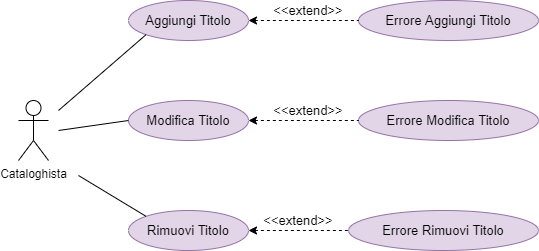

The diagram above was exported from draw.io. Its source (the exported page's mxGraphModel, read from the mxfile embedded in the PNG):
<mxGraphModel dx="684" dy="662" grid="1" gridSize="10" guides="1" tooltips="1" connect="1" arrows="1" fold="1" page="1" pageScale="1" pageWidth="827" pageHeight="1169" math="0" shadow="0">
  <root>
    <mxCell id="0" />
    <mxCell id="1" parent="0" />
    <mxCell id="RX-2w2FUEraHW2GoJQwG-1" value="Cataloghista" style="shape=umlActor;verticalLabelPosition=bottom;verticalAlign=top;html=1;outlineConnect=0;" parent="1" vertex="1">
      <mxGeometry x="50" y="500" width="30" height="60" as="geometry" />
    </mxCell>
    <mxCell id="RX-2w2FUEraHW2GoJQwG-4" value="&lt;font style=&quot;font-size: 13px&quot;&gt;Aggiungi Titolo&lt;/font&gt;" style="ellipse;whiteSpace=wrap;html=1;fillColor=#e1d5e7;strokeColor=#9673a6;" parent="1" vertex="1">
      <mxGeometry x="160" y="400" width="120" height="40" as="geometry" />
    </mxCell>
    <mxCell id="RX-2w2FUEraHW2GoJQwG-5" value="&lt;font style=&quot;font-size: 13px&quot;&gt;Modifica Titolo&lt;/font&gt;" style="ellipse;whiteSpace=wrap;html=1;fillColor=#e1d5e7;strokeColor=#9673a6;" parent="1" vertex="1">
      <mxGeometry x="160" y="500" width="120" height="40" as="geometry" />
    </mxCell>
    <mxCell id="RX-2w2FUEraHW2GoJQwG-6" value="&lt;font style=&quot;font-size: 13px&quot;&gt;Rimuovi Titolo&lt;/font&gt;" style="ellipse;whiteSpace=wrap;html=1;fillColor=#e1d5e7;strokeColor=#9673a6;" parent="1" vertex="1">
      <mxGeometry x="160" y="610" width="120" height="40" as="geometry" />
    </mxCell>
    <mxCell id="RX-2w2FUEraHW2GoJQwG-7" value="&lt;font style=&quot;font-size: 13px&quot;&gt;Errore Modifica Titolo&lt;/font&gt;" style="ellipse;whiteSpace=wrap;html=1;fillColor=#e1d5e7;strokeColor=#9673a6;" parent="1" vertex="1">
      <mxGeometry x="390" y="500" width="180" height="40" as="geometry" />
    </mxCell>
    <mxCell id="RX-2w2FUEraHW2GoJQwG-8" value="&lt;font style=&quot;font-size: 13px&quot;&gt;Errore Aggiungi Titolo&lt;/font&gt;" style="ellipse;whiteSpace=wrap;html=1;fillColor=#e1d5e7;strokeColor=#9673a6;" parent="1" vertex="1">
      <mxGeometry x="390" y="400" width="180" height="40" as="geometry" />
    </mxCell>
    <mxCell id="RX-2w2FUEraHW2GoJQwG-9" value="&lt;font style=&quot;font-size: 13px&quot;&gt;Errore Rimuovi Titolo&lt;/font&gt;" style="ellipse;whiteSpace=wrap;html=1;fillColor=#e1d5e7;strokeColor=#9673a6;" parent="1" vertex="1">
      <mxGeometry x="380" y="610" width="190" height="40" as="geometry" />
    </mxCell>
    <mxCell id="RX-2w2FUEraHW2GoJQwG-14" value="" style="endArrow=none;dashed=1;html=1;rounded=0;fontSize=13;startArrow=classic;startFill=1;exitX=1;exitY=0.5;exitDx=0;exitDy=0;entryX=0;entryY=0.5;entryDx=0;entryDy=0;" parent="1" source="RX-2w2FUEraHW2GoJQwG-4" target="RX-2w2FUEraHW2GoJQwG-8" edge="1">
      <mxGeometry width="50" height="50" relative="1" as="geometry">
        <mxPoint x="430" y="550" as="sourcePoint" />
        <mxPoint x="480" y="500" as="targetPoint" />
      </mxGeometry>
    </mxCell>
    <mxCell id="RX-2w2FUEraHW2GoJQwG-15" value="" style="endArrow=none;dashed=1;html=1;rounded=0;fontSize=13;startArrow=classic;startFill=1;exitX=1;exitY=0.5;exitDx=0;exitDy=0;entryX=0;entryY=0.5;entryDx=0;entryDy=0;" parent="1" source="RX-2w2FUEraHW2GoJQwG-5" target="RX-2w2FUEraHW2GoJQwG-7" edge="1">
      <mxGeometry width="50" height="50" relative="1" as="geometry">
        <mxPoint x="280" y="560" as="sourcePoint" />
        <mxPoint x="390" y="560" as="targetPoint" />
        <Array as="points" />
      </mxGeometry>
    </mxCell>
    <mxCell id="RX-2w2FUEraHW2GoJQwG-16" value="" style="endArrow=none;dashed=1;html=1;rounded=0;fontSize=13;startArrow=classic;startFill=1;exitX=1;exitY=0.5;exitDx=0;exitDy=0;entryX=0;entryY=0.5;entryDx=0;entryDy=0;" parent="1" source="RX-2w2FUEraHW2GoJQwG-6" target="RX-2w2FUEraHW2GoJQwG-9" edge="1">
      <mxGeometry width="50" height="50" relative="1" as="geometry">
        <mxPoint x="290" y="530" as="sourcePoint" />
        <mxPoint x="400" y="530" as="targetPoint" />
        <Array as="points" />
      </mxGeometry>
    </mxCell>
    <mxCell id="RX-2w2FUEraHW2GoJQwG-17" value="&amp;lt;&amp;lt;extend&amp;gt;&amp;gt;" style="text;html=1;strokeColor=none;fillColor=none;align=center;verticalAlign=middle;whiteSpace=wrap;rounded=0;fontSize=13;" parent="1" vertex="1">
      <mxGeometry x="320" y="400" width="40" height="20" as="geometry" />
    </mxCell>
    <mxCell id="RX-2w2FUEraHW2GoJQwG-20" value="&amp;lt;&amp;lt;extend&amp;gt;&amp;gt;" style="text;html=1;strokeColor=none;fillColor=none;align=center;verticalAlign=middle;whiteSpace=wrap;rounded=0;fontSize=13;" parent="1" vertex="1">
      <mxGeometry x="320" y="500" width="40" height="20" as="geometry" />
    </mxCell>
    <mxCell id="RX-2w2FUEraHW2GoJQwG-22" value="&amp;lt;&amp;lt;extend&amp;gt;&amp;gt;" style="text;html=1;strokeColor=none;fillColor=none;align=center;verticalAlign=middle;whiteSpace=wrap;rounded=0;fontSize=13;" parent="1" vertex="1">
      <mxGeometry x="310" y="610" width="40" height="20" as="geometry" />
    </mxCell>
    <mxCell id="RX-2w2FUEraHW2GoJQwG-23" value="" style="endArrow=none;html=1;rounded=0;fontSize=13;entryX=0;entryY=1;entryDx=0;entryDy=0;" parent="1" target="RX-2w2FUEraHW2GoJQwG-4" edge="1">
      <mxGeometry width="50" height="50" relative="1" as="geometry">
        <mxPoint x="90" y="510" as="sourcePoint" />
        <mxPoint x="170" y="440" as="targetPoint" />
      </mxGeometry>
    </mxCell>
    <mxCell id="RX-2w2FUEraHW2GoJQwG-24" value="" style="endArrow=none;html=1;rounded=0;fontSize=13;exitX=0;exitY=0.5;exitDx=0;exitDy=0;" parent="1" source="RX-2w2FUEraHW2GoJQwG-5" edge="1">
      <mxGeometry width="50" height="50" relative="1" as="geometry">
        <mxPoint x="150" y="520" as="sourcePoint" />
        <mxPoint x="90" y="530" as="targetPoint" />
      </mxGeometry>
    </mxCell>
    <mxCell id="RX-2w2FUEraHW2GoJQwG-25" value="" style="endArrow=none;html=1;rounded=0;fontSize=13;exitX=0;exitY=0;exitDx=0;exitDy=0;" parent="1" source="RX-2w2FUEraHW2GoJQwG-6" edge="1">
      <mxGeometry width="50" height="50" relative="1" as="geometry">
        <mxPoint x="150" y="610" as="sourcePoint" />
        <mxPoint x="110" y="575" as="targetPoint" />
      </mxGeometry>
    </mxCell>
  </root>
</mxGraphModel>